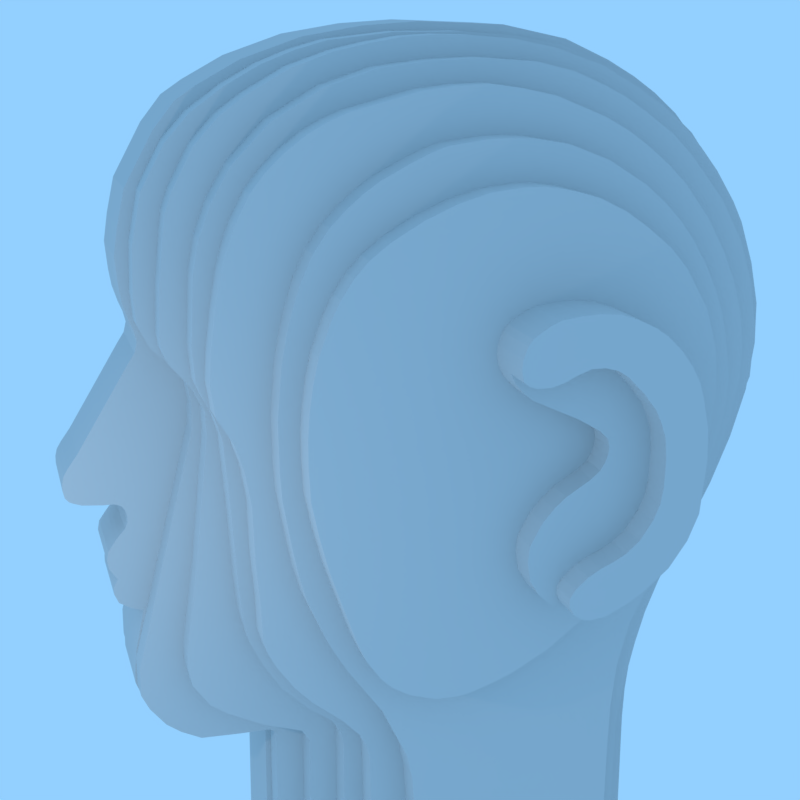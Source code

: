 # Source: head.blend  (saved by Blender 2.79.0; exported with 4.5.12 LTS)
import bpy
from mathutils import Matrix  # noqa: F401  (used for matrix-valued properties, if any)

bpy.ops.wm.read_factory_settings(use_empty=True)
scene = bpy.context.scene
scene.name = 'Scene'

# ---- collections
col_collection_1 = bpy.data.collections.new('Collection 1'); scene.collection.children.link(col_collection_1)

# ---- materials (node trees are filled in below, after node groups)
mat_material = bpy.data.materials.new('Material')
mat_material.alpha_threshold = 0.0
mat_material.use_transparent_shadow = False
mat_material.diffuse_color = (0.6038, 0.6038, 0.6038, 1.0)
mat_material.roughness = 0.5
mat_material.specular_intensity = 1.0
mat_material.line_color = (0.0, 0.0, 0.0, 1.0)

# ---- material node trees

# ---- world
world_world = bpy.data.worlds.new('World'); scene.world = world_world
world_world.color = (0.2923, 0.6278, 1.0)
world_world.use_sun_shadow = False
world_world.sun_shadow_jitter_overblur = 0.0
world_world.cycles.sampling_method = 'MANUAL'

# ---- cameras
cam_camera_001 = bpy.data.cameras.new('Camera.001')
cam_camera_001.clip_end = 100.0
cam_camera_001.lens = 59.71
cam_camera_001.sensor_width = 32.0
cam_camera_001.sensor_height = 18.0
cam_camera_001.display_size = 2.0
cam_camera_001.lens_unit = 'FOV'
cam_camera_001.dof.focus_distance = 0.0
cam_camera_001.dof.aperture_fstop = 128.0
cam_camera_001.dof.aperture_blades = 6

# ---- lights
light_lamp_001 = bpy.data.lights.new('Lamp.001', 'POINT')
light_lamp_001.transmission_factor = 0.0
light_lamp_001.cutoff_distance = 30.0
light_lamp_001.energy = 100.0
light_lamp_001.shadow_buffer_clip_start = 1.001
light_lamp_001.shadow_soft_size = 0.1
light_lamp_001.shadow_maximum_resolution = 0.006
light_lamp_001.use_absolute_resolution = True
light_lamp = bpy.data.lights.new('Lamp', 'POINT')
light_lamp.transmission_factor = 0.0
light_lamp.cutoff_distance = 30.0
light_lamp.energy = 100.0
light_lamp.shadow_buffer_clip_start = 1.001
light_lamp.shadow_soft_size = 0.1
light_lamp.shadow_maximum_resolution = 0.006
light_lamp.use_absolute_resolution = True

# ---- meshes
me_cube = bpy.data.meshes.new('Cube')
me_cube.from_pydata([(-3.384e-16, -3.0, 4.0), (-3.384e-16, -4.14, 0.0), (3.214e-15, 2.8, 4.28), (-3.384e-16, 2.7, -5.0), (0.54, 2.8, 4.28), (0.54, -3.0, 4.0), (0.54, -4.14, 0.0), (0.54, 2.7, -5.0), (0.54, 2.711, 4.2), (0.54, -2.66, 4.2), (0.54, -1.979, -2.96), (0.54, 2.5, -3.5), (0.9, 2.711, 4.2), (0.9, -2.66, 4.2), (0.9, -1.979, -2.96), (0.9, 2.5, -3.5), (0.9, 2.79, 4.0), (0.9, -3.03, 3.0), (0.9, -1.58, -5.0), (0.9, 2.37, -5.0), (1.26, 2.79, 4.0), (1.26, -3.03, 3.0), (1.26, -1.58, -5.0), (1.26, 2.37, -5.0), (1.26, 2.2, 4.15), (1.26, -1.95, 4.15), (1.26, -1.26, -5.0), (1.26, 2.12, -5.0), (1.62, 2.2, 4.15), (1.62, -1.95, 4.15), (1.62, -1.26, -5.0), (1.62, 2.12, -5.0), (1.62, 1.55, 4.15), (1.62, -2.09, 3.68), (1.62, -1.01, -5.0), (1.62, 1.93, -5.0), (1.98, 1.55, 4.15), (1.98, -2.09, 3.68), (1.98, -1.01, -5.0), (1.98, 1.93, -5.0), (1.98, 2.3, 3.07), (1.98, -0.3, 3.93), (1.98, -0.56, -5.0), (1.98, 1.67, -5.0), (2.34, 2.3, 3.07), (2.34, -0.3, 3.93), (2.34, -0.56, -5.0), (2.34, 1.67, -5.0), (2.34, 1.75, 3.08), (2.34, -1.0, 3.05), (2.34, -1.53, -0.7), (2.34, 1.9, -0.5), (2.7, 1.75, 3.08), (2.7, -1.0, 3.05), (2.7, -1.53, -0.7), (2.7, 1.9, -0.5), (2.7, 1.67, 2.1), (2.7, 0.52, 2.33), (2.7, 0.37, -0.3), (2.7, 1.8, -0.39), (3.06, 0.37, -0.3), (3.06, 1.8, -0.39), (-3.384e-16, -1.97, -5.0), (0.54, -1.97, -5.0), (-3.384e-16, -3.26, -2.7), (0.54, -3.26, -2.7), (-3.384e-16, -3.49, -0.2), (0.54, -3.49, -0.2), (3.214e-15, -2.03, -2.97), (0.54, -2.03, -2.97), (0.54, -1.9, -5.0), (0.9, -1.9, -5.0), (0.54, -2.78, -2.95), (0.9, -2.78, -2.95), (0.54, -3.45, -2.0), (0.9, -3.45, -2.0), (0.54, -2.75, 1.075), (0.9, -2.75, 1.075), (0.54, -2.9, 1.47), (0.9, -2.9, 1.47), (0.54, -3.33, 2.3), (0.9, -3.33, 2.3), (0.54, 0.3, 5.0), (0.9, 0.3, 5.0), (0.54, -1.18, 4.92), (0.9, -1.18, 4.92), (0.54, -1.9, 4.68), (0.9, -1.9, 4.68), (0.54, -3.2, 3.4), (0.9, -3.2, 3.4), (0.54, -2.93, 3.9), (0.9, -2.93, 3.9), (0.54, -2.28, 4.47), (0.9, -2.28, 4.47), (0.54, -3.31, 2.85), (0.9, -3.31, 2.85), (0.54, -3.3, 1.98), (0.9, -3.3, 1.98), (0.54, -2.8, 1.338), (0.9, -2.8, 1.338), (0.54, -3.17, 1.72), (0.9, -3.17, 1.72), (0.54, -2.76, 0.78), (0.9, -2.76, 0.78), (0.54, -3.36, -2.5), (0.9, -3.36, -2.5), (0.54, -3.18, -2.72), (0.9, -3.18, -2.72), (0.54, -3.45, -2.32), (0.9, -3.45, -2.32), (0.54, -3.01, -2.84), (0.9, -3.01, -2.84), (0.54, -2.34, -2.96), (0.9, -2.34, -2.96), (0.54, -1.927, -2.989), (0.9, -1.927, -2.989), (0.54, -1.9, -3.04), (0.9, -1.9, -3.04), (0.54, 2.5, -5.0), (0.8974, 2.5, -5.0), (0.54, 2.77, -1.9), (0.9, 2.77, -1.9), (0.54, 3.4, -0.6), (0.9, 3.4, -0.6), (0.54, 3.94, 0.8), (0.9, 3.94, 0.8), (0.54, 3.86, 2.59), (0.9, 3.86, 2.59), (0.54, 3.52, 3.3), (0.9, 3.52, 3.3), (0.54, 1.5, 4.84), (0.9, 1.5, 4.84), (0.54, -1.54, 4.82), (0.9, -1.54, 4.82), (0.54, -0.44, 5.0), (0.9, -0.44, 5.0), (0.54, 0.925, 4.95), (0.9, 0.925, 4.95), (0.54, 2.15, 4.57), (0.9, 2.15, 4.57), (0.54, 3.11, 3.85), (0.9, 3.11, 3.85), (0.54, 3.71, 2.94), (0.9, 3.71, 2.94), (0.54, 4.01, 1.5), (0.9, 4.01, 1.5), (0.54, 3.98, 2.02), (0.9, 3.98, 2.02), (0.54, 3.06, -1.25), (0.9, 3.06, -1.25), (0.54, 3.675, 5.96e-08), (0.9, 3.675, 5.96e-08), (0.54, 3.82, 0.4), (0.9, 3.82, 0.4), (0.54, 2.93, -1.5), (0.9, 2.93, -1.5), (0.54, 2.64, -2.3), (0.9, 2.64, -2.3), (0.54, 2.54, -2.9), (0.9, 2.54, -2.9), (-3.384e-16, 3.8, 0.035), (0.54, 3.8, 0.035), (-3.384e-16, 2.76, -2.482), (0.54, 2.76, -2.482), (-3.384e-16, 2.7, -3.741), (0.54, 2.7, -3.741), (-3.384e-16, 2.71, -3.112), (0.54, 2.71, -3.112), (-3.384e-16, 2.7, -4.371), (0.54, 2.7, -4.371), (-3.384e-16, 3.16, -1.224), (0.54, 3.16, -1.224), (-3.384e-16, 2.91, -1.853), (0.54, 2.91, -1.853), (-3.384e-16, 3.53, -0.5944), (0.54, 3.53, -0.5944), (-3.384e-16, 4.09, 1.2), (0.54, 4.09, 1.2), (-3.384e-16, 3.98, 0.6175), (0.54, 3.98, 0.6175), (-3.384e-16, 3.72, 3.135), (0.54, 3.72, 3.135), (-3.384e-16, 4.03, 2.168), (0.54, 4.03, 2.168), (-3.384e-16, 3.91, 2.651), (0.54, 3.91, 2.651), (3.214e-15, 3.35, 3.708), (0.54, 3.35, 3.708), (3.214e-15, 3.55, 3.421), (0.54, 3.55, 3.421), (-3.384e-16, 3.075, 4.04), (0.54, 3.075, 4.04), (3.214e-15, 0.92, 5.06), (0.54, 0.92, 5.06), (3.214e-15, 1.67, 4.9), (0.54, 1.67, 4.9), (3.214e-15, 2.2, 4.66), (0.54, 2.2, 4.66), (3.214e-15, 2.53, 4.47), (0.54, 2.53, 4.47), (-3.384e-16, -0.06, 5.1), (0.54, -0.06, 5.1), (-3.384e-16, -0.69, 5.06), (0.54, -0.69, 5.06), (-3.384e-16, -2.045, 4.72), (0.54, -2.045, 4.72), (-3.384e-16, -1.368, 4.95), (0.54, -1.368, 4.95), (-3.384e-16, -2.523, 4.46), (0.54, -2.523, 4.46), (-3.384e-16, -3.33, 3.4), (0.54, -3.33, 3.4), (-3.384e-16, -3.165, 3.7), (0.54, -3.165, 3.7), (-3.384e-16, -2.761, 4.3), (0.54, -2.761, 4.3), (-3.384e-16, -3.35, 1.97), (0.54, -3.35, 1.97), (-3.384e-16, -3.42, 3.0), (0.54, -3.42, 3.0), (-3.384e-16, -3.44, 2.35), (0.54, -3.44, 2.35), (-3.384e-16, -3.47, 2.675), (0.54, -3.47, 2.675), (-3.384e-16, -3.68, 0.985), (0.54, -3.68, 0.985), (-3.384e-16, -3.38, 1.478), (0.54, -3.38, 1.478), (-3.384e-16, -3.27, 1.724), (0.54, -3.27, 1.724), (-3.384e-16, -3.3, 1.601), (0.54, -3.3, 1.601), (-3.384e-16, -3.3, 1.847), (0.54, -3.3, 1.847), (-3.384e-16, -3.41, 2.16), (0.54, -3.41, 2.16), (-3.384e-16, -3.98, 0.4925), (0.54, -3.98, 0.4925), (-3.384e-16, -4.09, 0.34), (0.54, -4.09, 0.34), (-3.384e-16, -4.16, 0.17), (0.54, -4.16, 0.17), (-3.384e-16, -4.14, 0.255), (0.54, -4.14, 0.255), (-3.384e-16, -4.16, 0.085), (0.54, -4.16, 0.085), (-3.384e-16, -3.96, -0.1), (0.54, -3.96, -0.1), (-3.384e-16, -3.47, -1.39), (0.54, -3.47, -1.39), (-3.384e-16, -3.73, -0.12), (0.54, -3.73, -0.12), (-3.384e-16, -4.05, -0.07), (0.54, -4.05, -0.07), (-3.384e-16, -4.095, -0.05), (0.54, -4.095, -0.05), (-3.384e-16, -3.845, -0.11), (0.54, -3.845, -0.11), (-3.384e-16, -3.61, -0.12), (0.54, -3.61, -0.12), (-3.384e-16, -3.55, -0.14), (0.54, -3.55, -0.14), (-3.384e-16, -3.52, -0.16), (0.54, -3.52, -0.16), (-3.384e-16, -3.57, -0.5), (0.54, -3.57, -0.5), (-3.384e-16, -3.47, -0.35), (0.54, -3.47, -0.35), (-3.384e-16, -3.47, -0.275), (0.54, -3.47, -0.275), (-3.384e-16, -3.5, -0.425), (0.54, -3.5, -0.425), (-3.384e-16, -3.61, -0.55), (0.54, -3.61, -0.55), (-3.384e-16, -3.7, -0.68), (0.54, -3.7, -0.68), (-3.384e-16, -3.72, -0.79), (0.54, -3.72, -0.79), (-3.384e-16, -3.66, -0.95), (0.54, -3.66, -0.95), (-3.384e-16, -3.7, -0.89), (0.54, -3.7, -0.89), (-3.384e-16, -3.61, -1.02), (0.54, -3.61, -1.02), (-3.384e-16, -3.66, -1.12), (0.54, -3.66, -1.12), (-3.384e-16, -3.66, -1.2), (0.54, -3.66, -1.2), (-3.384e-16, -3.61, -1.31), (0.54, -3.61, -1.31), (-3.384e-16, -3.34, -1.43), (0.54, -3.34, -1.43), (-3.384e-16, -3.44, -1.9), (0.54, -3.44, -1.9), (-3.384e-16, -3.47, -2.2), (0.54, -3.47, -2.2), (-3.384e-16, -3.42, -2.45), (0.54, -3.42, -2.45), (-3.384e-16, -3.47, -2.325), (0.54, -3.47, -2.325), (-3.384e-16, -3.35, -2.575), (0.54, -3.35, -2.575), (-3.384e-16, -2.99, -2.9), (0.54, -2.99, -2.9), (-3.384e-16, -2.75, -2.96), (0.54, -2.75, -2.96), (-3.384e-16, -2.303, -2.97), (0.54, -2.303, -2.97), (-3.384e-16, -1.98, -3.0), (0.54, -1.98, -3.0), (-3.384e-16, -1.96, -3.03), (0.54, -1.96, -3.03), (0.9, 0.3, 4.97), (1.26, 0.3, 4.97), (0.9, -2.68, 3.9), (1.26, -2.68, 3.9), (0.9, -1.19, 4.82), (1.26, -1.19, 4.82), (0.9, -2.12, 4.4), (1.26, -2.12, 4.4), (0.9, -2.4, 4.2), (1.26, -2.4, 4.2), (0.9, -2.92, 3.45), (1.26, -2.92, 3.45), (0.9, -3.0, 3.225), (1.26, -3.0, 3.225), (0.9, -2.65, 0.8), (1.26, -2.65, 0.8), (0.9, -3.11, 1.9), (1.26, -3.11, 1.9), (0.9, -3.09, 2.45), (1.26, -3.09, 2.45), (0.9, -2.8, 1.35), (1.26, -2.8, 1.35), (0.9, -3.03, 1.625), (1.26, -3.03, 1.625), (0.9, -3.09, 1.763), (1.26, -3.09, 1.763), (0.9, -2.66, 1.075), (1.26, -2.66, 1.075), (0.9, -2.81, -0.7), (1.26, -2.81, -0.7), (0.9, -2.11, -2.7), (1.26, -2.11, -2.7), (0.9, -1.58, -2.98), (1.26, -1.58, -2.98), (0.9, -1.67, -2.84), (1.26, -1.67, -2.84), (0.9, -2.95, -1.7), (1.26, -2.95, -1.7), (0.9, -2.52, -2.5), (1.26, -2.52, -2.5), (0.9, -2.91, -2.1), (1.26, -2.91, -2.1), (0.9, -2.95, -1.9), (1.26, -2.95, -1.9), (0.9, -2.715, -2.37), (1.26, -2.715, -2.37), (0.9, 2.38, -3.25), (1.26, 2.38, -3.25), (0.9, 2.58, -2.0), (1.26, 2.58, -2.0), (0.9, 3.89, 1.4), (1.26, 3.89, 1.4), (0.9, 2.46, -2.4), (1.26, 2.46, -2.4), (0.9, 2.4, -2.87), (1.26, 2.4, -2.87), (0.9, 3.125, -0.86), (1.26, 3.125, -0.86), (0.9, 2.8, -1.43), (1.26, 2.8, -1.43), (0.9, 2.69, -1.715), (1.26, 2.69, -1.715), (0.9, 2.96, -1.145), (1.26, 2.96, -1.145), (0.9, 3.64, 0.27), (1.26, 3.64, 0.27), (0.9, 3.41, -0.295), (1.26, 3.41, -0.295), (0.9, 3.81, 0.835), (1.26, 3.81, 0.835), (0.9, 3.27, 3.45), (1.26, 3.27, 3.45), (0.9, 3.78, 2.365), (1.26, 3.78, 2.365), (0.9, 3.88, 1.883), (1.26, 3.88, 1.883), (0.9, 3.62, 2.848), (1.26, 3.62, 2.848), (0.9, 3.7, 2.606), (1.26, 3.7, 2.606), (0.9, 3.5, 3.089), (1.26, 3.5, 3.089), (0.9, 3.05, 3.725), (1.26, 3.05, 3.725), (0.9, 2.24, 4.4), (1.26, 2.24, 4.4), (0.9, 2.55, 4.2), (1.26, 2.55, 4.2), (0.9, 1.27, 4.83), (1.26, 1.27, 4.83), (0.9, 1.84, 4.63), (1.26, 1.84, 4.63), (0.9, -0.445, 4.96), (1.26, -0.445, 4.96), (0.9, -1.655, 4.66), (1.26, -1.655, 4.66), (0.9, -0.8175, 4.9), (1.26, -0.8175, 4.9), (0.9, -0.0725, 4.98), (1.26, -0.0725, 4.98), (0.9, 0.785, 4.93), (1.26, 0.785, 4.93), (1.26, -1.26, -2.89), (1.62, -1.26, -2.89), (1.26, -1.4, -2.57), (1.62, -1.4, -2.57), (1.26, -1.64, -2.4), (1.62, -1.64, -2.4), (1.26, -1.29, -2.73), (1.62, -1.29, -2.73), (1.26, -1.52, -2.48), (1.62, -1.52, -2.48), (1.26, -1.96, -2.1), (1.62, -1.96, -2.1), (1.26, -2.16, -1.8), (1.62, -2.16, -1.8), (1.26, -2.38, -1.2), (1.62, -2.38, -1.2), (1.26, -2.42, -0.8), (1.62, -2.42, -0.8), (1.26, -2.31, -1.5), (1.62, -2.31, -1.5), (1.26, -2.48, 0.12), (1.62, -2.48, 0.12), (1.26, -2.62, 1.1), (1.62, -2.62, 1.1), (1.26, -2.79, 2.625), (1.62, -2.79, 2.625), (1.26, -2.83, 1.863), (1.62, -2.83, 1.863), (1.26, -2.8, 1.481), (1.62, -2.8, 1.481), (1.26, -2.72, 1.291), (1.62, -2.72, 1.291), (1.26, -2.52, 0.61), (1.62, -2.52, 0.61), (1.26, -2.54, 0.855), (1.62, -2.54, 0.855), (1.26, 0.3, 4.75), (1.62, 0.3, 4.75), (1.26, -2.37, 3.72), (1.62, -2.37, 3.72), (1.26, -2.58, 3.36), (1.62, -2.58, 3.36), (1.26, -2.72, 2.993), (1.62, -2.72, 2.993), (1.26, -0.825, 4.66), (1.62, -0.825, 4.66), (1.26, -1.388, 4.48), (1.62, -1.388, 4.48), (1.26, -0.2625, 4.73), (1.62, -0.2625, 4.73), (1.26, 2.12, -3.24), (1.62, 2.12, -3.24), (1.26, 2.28, -2.1), (1.62, 2.28, -2.1), (1.26, 2.16, -2.67), (1.62, 2.16, -2.67), (1.26, 3.19, -0.1), (1.62, 3.19, -0.1), (1.26, 2.69, -1.1), (1.62, 2.69, -1.1), (1.26, 2.44, -1.6), (1.62, 2.44, -1.6), (1.26, 3.645, 1.1), (1.62, 3.645, 1.1), (1.26, 3.59, 2.2), (1.62, 3.59, 2.2), (1.26, 3.67, 1.65), (1.62, 3.67, 1.65), (1.26, 3.16, 3.175), (1.62, 3.16, 3.175), (1.26, 3.43, 2.688), (1.62, 3.43, 2.688), (1.26, 2.77, 3.663), (1.62, 2.77, 3.663), (1.26, 2.53, 3.906), (1.62, 2.53, 3.906), (1.26, 1.69, 4.45), (1.62, 1.69, 4.45), (1.26, 1.945, 4.32), (1.62, 1.945, 4.32), (1.26, 0.94, 4.7), (1.62, 0.94, 4.7), (1.26, 1.342, 4.6), (1.62, 1.342, 4.6), (1.62, -2.29, -0.425), (1.98, -2.29, -0.425), (1.62, -1.09, -2.73), (1.98, -1.09, -2.73), (1.62, -2.09, -1.657), (1.98, -2.09, -1.657), (1.62, -2.69, 1.863), (1.98, -2.69, 1.863), (1.62, 0.295, 4.503), (1.98, 0.295, 4.503), (1.62, -1.208, 4.26), (1.98, -1.208, 4.26), (1.62, -2.56, 2.7), (1.98, -2.56, 2.7), (1.62, -1.654, 4.05), (1.98, -1.654, 4.05), (1.62, -1.17, -2.6), (1.98, -1.17, -2.6), (1.62, -1.7, -2.129), (1.98, -1.7, -2.129), (1.62, -1.36, -2.4), (1.98, -1.36, -2.4), (1.62, -1.05, -2.9), (1.98, -1.05, -2.9), (1.62, -1.895, -1.93), (1.98, -1.895, -1.93), (1.62, -2.23, -1.32), (1.98, -2.23, -1.32), (1.62, -2.25, -0.8725), (1.98, -2.25, -0.8725), (1.62, -2.18, -1.489), (1.98, -2.18, -1.489), (1.62, -2.31, 0.2), (1.98, -2.31, 0.2), (1.62, -2.38, 0.6), (1.98, -2.38, 0.6), (1.62, -2.48, 0.9), (1.98, -2.48, 0.9), (1.62, -2.66, 1.2), (1.98, -2.66, 1.2), (1.62, -2.71, 1.531), (1.98, -2.71, 1.531), (1.62, -2.7, 1.697), (1.98, -2.7, 1.697), (1.62, -2.63, 2.317), (1.98, -2.63, 2.317), (1.62, -2.4, 3.19), (1.98, -2.4, 3.19), (1.62, -2.25, 3.48), (1.98, -2.25, 3.48), (1.62, -2.49, 2.945), (1.98, -2.49, 2.945), (1.62, -1.9, 3.865), (1.98, -1.9, 3.865), (1.62, -1.431, 4.17), (1.98, -1.431, 4.17), (1.62, -0.4563, 4.45), (1.98, -0.4563, 4.45), (1.62, 2.79, -0.425), (1.98, 2.79, -0.425), (1.62, 1.96, -2.9), (1.98, 1.96, -2.9), (1.62, 2.16, -1.9), (1.98, 2.16, -1.9), (1.62, 1.93, -3.856), (1.98, 1.93, -3.856), (1.62, 2.04, -2.4), (1.98, 2.04, -2.4), (1.62, 2.42, -1.162), (1.98, 2.42, -1.162), (1.62, 2.27, -1.531), (1.98, 2.27, -1.531), (1.62, 2.61, -0.7937), (1.98, 2.61, -0.7937), (1.62, 2.51, -0.9781), (1.98, 2.51, -0.9781), (1.62, 3.0, 0.1), (1.98, 3.0, 0.1), (1.62, 3.31, 1.2), (1.98, 3.31, 1.2), (1.62, 3.2, 0.65), (1.98, 3.2, 0.65), (1.62, 3.01, 2.675), (1.98, 3.01, 2.675), (1.62, 2.52, 3.413), (1.98, 2.52, 3.413), (1.62, 2.8, 3.044), (1.98, 2.8, 3.044), (1.62, 3.27, 1.938), (1.98, 3.27, 1.938), (1.62, 3.32, 1.569), (1.98, 3.32, 1.569), (1.62, 3.17, 2.306), (1.98, 3.17, 2.306), (1.62, 2.035, 3.85), (1.98, 2.035, 3.85), (1.62, 2.3, 3.631), (1.98, 2.3, 3.631), (1.62, 1.82, 4.0), (1.98, 1.82, 4.0), (1.62, 1.0, 4.375), (1.98, 1.0, 4.375), (1.62, 0.6475, 4.453), (1.98, 0.6475, 4.453), (1.62, -0.08063, 4.492), (1.98, -0.08063, 4.492), (1.98, -1.9, -0.48), (2.34, -1.9, -0.48), (1.98, -0.72, -2.74), (2.34, -0.72, -2.74), (1.98, -0.6, -3.87), (2.34, -0.6, -3.87), (1.98, -0.64, -3.305), (2.34, -0.64, -3.305), (1.98, -0.66, -3.022), (2.34, -0.66, -3.022), (1.98, -1.4, -1.61), (2.34, -1.4, -1.61), (1.98, -0.99, -2.175), (2.34, -0.99, -2.175), (1.98, -1.7, -1.045), (2.34, -1.7, -1.045), (1.98, -1.57, -1.327), (2.34, -1.57, -1.327), (1.98, -1.82, -0.7625), (2.34, -1.82, -0.7625), (1.98, -2.04, 1.78), (2.34, -2.04, 1.78), (1.98, -2.08, 0.65), (2.34, -2.08, 0.65), (1.98, -2.01, 0.085), (2.34, -2.01, 0.085), (1.98, -1.96, -0.1975), (2.34, -1.96, -0.1975), (1.98, -2.06, 0.3675), (2.34, -2.06, 0.3675), (1.98, -2.09, 1.215), (2.34, -2.09, 1.215), (1.98, -1.7, 2.91), (2.34, -1.7, 2.91), (1.98, -1.0, 3.61), (2.34, -1.0, 3.61), (1.98, -1.92, 2.345), (2.34, -1.92, 2.345), (1.98, -1.99, 2.063), (2.34, -1.99, 2.063), (1.98, -1.83, 2.628), (2.34, -1.83, 2.628), (1.98, -1.35, 3.34), (2.34, -1.35, 3.34), (1.98, -1.525, 3.16), (2.34, -1.525, 3.16), (1.98, -0.65, 3.79), (2.34, -0.65, 3.79), (1.98, -1.175, 3.49), (2.34, -1.175, 3.49), (1.98, -0.475, 3.87), (2.34, -0.475, 3.87), (1.98, 0.6, 3.98), (2.34, 0.6, 3.98), (1.98, 1.45, 3.74), (2.34, 1.45, 3.74), (1.98, 1.875, 3.474), (2.34, 1.875, 3.474), (1.98, 2.108, 3.272), (2.34, 2.108, 3.272), (1.98, 1.025, 3.907), (2.34, 1.025, 3.907), (1.98, 0.15, 3.99), (2.34, 0.15, 3.99), (1.98, 0.375, 3.993), (2.34, 0.375, 3.993), (1.98, 2.16, -0.965), (2.34, 2.16, -0.965), (1.98, 2.96, 1.053), (2.34, 2.96, 1.053), (1.98, 2.84, 2.061), (2.34, 2.84, 2.061), (1.98, 2.63, 2.566), (2.34, 2.63, 2.566), (1.98, 2.47, 2.84), (2.34, 2.47, 2.84), (1.98, 2.75, 2.313), (2.34, 2.75, 2.313), (1.98, 2.94, 1.557), (2.34, 2.94, 1.557), (1.98, 2.9, 1.809), (2.34, 2.9, 1.809), (1.98, 2.97, 1.305), (2.34, 2.97, 1.305), (1.98, 2.67, 0.04375), (2.34, 2.67, 0.04375), (1.98, 2.85, 0.5481), (2.34, 2.85, 0.5481), (1.98, 2.92, 0.8003), (2.34, 2.92, 0.8003), (1.98, 2.76, 0.2959), (2.34, 2.76, 0.2959), (1.98, 1.69, -2.982), (2.34, 1.69, -2.982), (1.98, 1.67, -3.991), (2.34, 1.67, -3.991), (1.98, 1.77, -1.974), (2.34, 1.77, -1.974), (1.98, 1.71, -2.478), (2.34, 1.71, -2.478), (1.98, 1.91, -1.469), (2.34, 1.91, -1.469), (1.98, 2.43, -0.4606), (2.34, 2.43, -0.4606), (2.34, 0.375, -1.71), (2.7, 0.375, -1.71), (2.34, 0.375, 3.54), (2.7, 0.375, 3.54), (2.34, 2.63, 1.29), (2.7, 2.63, 1.29), (2.34, -1.86, 0.83), (2.7, -1.86, 0.83), (2.7, -1.11, -1.6), (2.34, -1.11, -1.6), (2.7, -0.8, -1.82), (2.34, -0.8, -1.82), (2.7, -0.99, -1.71), (2.34, -0.99, -1.71), (2.7, -0.5, -1.91), (2.34, -0.5, -1.91), (2.7, -0.0625, -1.87), (2.34, -0.0625, -1.87), (2.7, -0.2813, -1.91), (2.34, -0.2813, -1.91), (2.7, -0.1719, -1.9), (2.34, -0.1719, -1.9), (2.7, 0.1562, -1.8), (2.34, 0.1562, -1.8), (2.34, 1.137, -1.21), (2.7, 1.137, -1.21), (2.34, 0.7562, -1.5), (2.7, 0.7562, -1.5), (2.34, 1.519, -0.88), (2.7, 1.519, -0.88), (2.34, 2.44, 0.395), (2.7, 2.44, 0.395), (2.34, 2.21, -0.0525), (2.7, 2.21, -0.0525), (2.34, 1.7, -0.69), (2.7, 1.7, -0.69), (2.34, 2.58, 0.8425), (2.7, 2.58, 0.8425), (2.34, 2.47, 2.185), (2.7, 2.47, 2.185), (2.34, 2.6, 1.738), (2.7, 2.6, 1.738), (2.34, 1.21, 3.4), (2.7, 1.21, 3.4), (2.34, 2.21, 2.633), (2.7, 2.21, 2.633), (2.34, 2.02, 2.856), (2.7, 2.02, 2.856), (2.34, 1.5, 3.255), (2.7, 1.5, 3.255), (2.34, 0.7925, 3.51), (2.7, 0.7925, 3.51), (2.34, 0.5838, 3.54), (2.7, 0.5838, 3.54), (2.34, 1.001, 3.46), (2.7, 1.001, 3.46), (2.34, -0.3125, 3.4), (2.7, -0.3125, 3.4), (2.34, 0.03125, 3.5), (2.7, 0.03125, 3.5), (2.34, -0.6563, 3.25), (2.7, -0.6563, 3.25), (2.34, -1.74, 1.94), (2.7, -1.74, 1.94), (2.34, -1.37, 2.71), (2.7, -1.37, 2.71), (2.34, -1.61, 2.3), (2.7, -1.61, 2.3), (2.34, -1.51, 2.505), (2.7, -1.51, 2.505), (2.34, -1.22, 2.88), (2.7, -1.22, 2.88), (2.34, -1.84, 1.385), (2.7, -1.84, 1.385), (2.34, -1.86, 1.108), (2.7, -1.86, 1.108), (2.34, -1.8, 1.663), (2.7, -1.8, 1.663), (2.34, -1.76, 0.065), (2.7, -1.76, 0.065), (2.34, -1.84, 0.4475), (2.7, -1.84, 0.4475), (2.34, -1.66, -0.3175), (2.7, -1.66, -0.3175), (2.7, -1.37, -1.15), (2.34, -1.37, -1.15), (2.7, -1.27, -1.375), (2.34, -1.27, -1.375), (2.7, 2.18, 0.75), (3.06, 2.18, 0.75), (2.7, 1.1, -0.85), (3.06, 1.1, -0.85), (2.7, 1.52, -0.625), (2.7, 0.5, -0.68), (3.06, 0.5, -0.68), (2.7, 1.14, 1.05), (3.06, 1.14, 1.05), (2.7, 0.57, 1.35), (3.06, 0.57, 1.35), (2.7, 0.285, 1.52), (3.06, 0.285, 1.52), (2.7, 0.13, 1.96), (3.06, 0.13, 1.96), (2.7, 1.36, 2.28), (3.06, 1.36, 2.28), (2.7, 2.1, 1.425), (3.06, 2.1, 1.425), (2.7, 2.17, 1.088), (3.06, 2.17, 1.088), (2.7, 2.12, 0.18), (3.06, 2.12, 0.18), (2.7, 2.0, -0.105), (3.06, 2.0, -0.105), (2.7, 1.33, -0.7425), (3.06, 1.33, -0.7425), (2.7, 0.825, -0.87), (3.06, 0.825, -0.87), (2.7, 0.9625, -0.88), (2.7, 0.63, -0.8), (3.06, 0.63, -0.8), (2.7, 0.4, -0.515), (3.06, 0.4, -0.515), (2.7, 0.78, 0.375), (3.06, 0.78, 0.375), (2.7, 0.48, 0.0375), (3.06, 0.48, 0.0375), (2.7, 0.39, -0.1312), (3.06, 0.39, -0.1313), (2.7, 0.65, 0.26), (3.06, 0.65, 0.26), (2.7, 0.53, 0.1219), (3.06, 0.53, 0.1219), (2.7, 1.2, 0.7125), (3.06, 1.2, 0.7125), (2.7, 1.05, 0.5438), (3.06, 1.05, 0.5438), (2.7, 1.15, 0.6281), (3.06, 1.15, 0.6281), (2.7, 1.24, 0.8813), (3.06, 1.24, 0.8813), (2.7, 1.23, 0.7969), (3.06, 1.23, 0.7969), (2.7, 1.22, 0.9656), (3.06, 1.22, 0.9656), (2.7, 0.89, 1.2), (3.06, 0.89, 1.2), (2.7, 0.39, 1.435), (3.06, 0.39, 1.435), (2.7, 0.14, 1.74), (3.06, 0.14, 1.74), (2.7, 0.19, 1.63), (3.06, 0.19, 1.63), (2.7, 0.12, 1.85), (3.06, 0.12, 1.85), (2.7, 0.325, 2.23), (2.7, 0.18, 2.095), (3.06, 0.18, 2.095), (2.7, 0.23, 2.163), (3.06, 0.23, 2.163), (2.7, 0.42, 2.285), (2.7, 0.94, 2.37), (2.7, 0.73, 2.36), (2.7, 1.15, 2.35), (2.7, 1.96, 1.763), (2.7, 2.05, 1.594), (3.06, 2.05, 1.594), (2.7, 1.84, 1.931), (2.7, 1.54, 2.19), (3.06, 1.54, 2.19), (3.06, 1.67, 2.1), (3.06, 0.52, 2.33), (3.06, 1.52, -0.625), (3.06, 1.69, 1.05), (3.06, 1.57, 1.35), (3.06, 1.44, 1.52), (3.06, 0.9625, -0.88), (3.42, 1.6, 0.1625), (3.06, 1.31, -0.175), (3.42, 1.31, -0.175), (3.06, 1.7, 0.5), (3.06, 1.71, 0.82), (3.06, 1.71, 0.73), (3.06, 1.7, 0.9656), (3.06, 1.64, 1.2), (3.06, 1.5, 1.435), (3.06, 1.33, 1.63), (3.06, 0.325, 2.23), (3.06, 0.42, 2.285), (3.06, 0.94, 2.37), (3.06, 0.73, 2.36), (3.06, 1.96, 1.763), (3.06, 1.84, 1.931), (3.42, 1.67, 2.1), (3.42, 0.52, 2.33), (3.42, 1.8, -0.39), (3.42, 2.18, 0.75), (3.42, 1.1, -0.85), (3.42, 1.52, -0.625), (3.42, 1.69, 1.05), (3.42, 1.57, 1.35), (3.42, 1.44, 1.52), (3.42, 0.13, 1.96), (3.42, 1.36, 2.28), (3.42, 2.1, 1.425), (3.42, 2.17, 1.088), (3.42, 2.12, 0.18), (3.42, 2.0, -0.105), (3.42, 1.33, -0.7425), (3.42, 1.67, 0.3312), (3.06, 1.67, 0.3312), (3.06, 1.6, 0.1625), (3.42, 1.7, 0.5), (3.42, 1.71, 0.82), (3.42, 1.71, 0.73), (3.42, 1.7, 0.9656), (3.42, 1.64, 1.2), (3.42, 1.5, 1.435), (3.42, 0.14, 1.74), (3.42, 1.33, 1.63), (3.42, 0.12, 1.85), (3.42, 0.325, 2.23), (3.42, 0.18, 2.095), (3.42, 0.23, 2.163), (3.42, 0.42, 2.285), (3.42, 0.94, 2.37), (3.42, 0.73, 2.36), (3.42, 1.96, 1.763), (3.42, 2.05, 1.594), (3.42, 1.84, 1.931), (3.42, 1.54, 2.19), (3.06, 1.15, 2.35), (3.42, 1.15, 2.35), (3.06, 0.715, 1.77), (3.42, 0.715, 1.77), (3.06, 0.4275, 1.66), (3.42, 0.4275, 1.66), (3.06, 0.2838, 1.66), (3.42, 0.2838, 1.66), (3.06, 0.2, 1.69), (3.42, 0.2, 1.69), (3.06, 0.5713, 1.7), (3.42, 0.5713, 1.7), (3.06, 1.003, 1.82), (3.42, 1.003, 1.82), (3.06, 0.8588, 1.82), (3.42, 0.8588, 1.82), (3.06, 1.146, 1.78), (3.42, 1.146, 1.78), (3.06, 1.26, 1.705), (3.42, 1.26, 1.705), (3.42, 1.455, -0.05), (3.06, 1.455, -0.05), (3.42, 0.76, -0.5125), (3.06, 0.76, -0.5125), (3.42, 1.035, -0.31), (3.06, 1.035, -0.31), (3.42, 0.8975, -0.39), (3.06, 0.8975, -0.39), (3.42, 1.173, -0.25), (3.06, 1.173, -0.25), (3.42, 0.93, -0.87), (3.06, 0.93, -0.87), (3.42, 0.7, -0.6963), (3.06, 0.7, -0.6963), (3.42, 0.75, -0.7881), (3.06, 0.75, -0.7881), (3.42, 0.84, -0.85), (3.06, 0.84, -0.85), (3.42, 0.7, -0.6044), (3.06, 0.7, -0.6044), (2.34, -1.84, 0.4475)], [], [(62, 3, 7, 63), (214, 0, 5, 215), (190, 2, 4, 191), (244, 1, 6, 245), (140, 8, 12, 141), (112, 10, 14, 113), (118, 11, 15, 119), (92, 9, 13, 93), (394, 16, 20, 395), (344, 18, 22, 345), (18, 19, 23, 22), (324, 17, 21, 325), (26, 27, 31, 30), (22, 23, 27, 26), (460, 25, 29, 461), (488, 24, 28, 489), (414, 26, 30, 415), (34, 35, 39, 38), (30, 31, 35, 34), (38, 39, 43, 42), (550, 33, 37, 551), (596, 32, 36, 597), (520, 34, 38, 521), (678, 40, 44, 679), (608, 42, 46, 609), (42, 43, 47, 46), (666, 41, 45, 667), (49, 53, 769, 768), (731, 708, 709, 730), (817, 796, 797, 818), (754, 48, 52, 755), (790, 50, 54, 791), (742, 51, 55, 743), (800, 59, 61, 879), (825, 798, 799, 883), (869, 57, 878, 897), (874, 56, 877, 899), (834, 58, 60, 835), (310, 62, 63, 311), (300, 64, 65, 301), (262, 66, 67, 263), (306, 68, 69, 307), (116, 70, 71, 117), (110, 72, 73, 111), (102, 74, 75, 103), (98, 76, 77, 99), (100, 78, 79, 101), (94, 80, 81, 95), (136, 82, 83, 137), (134, 84, 85, 135), (132, 86, 87, 133), (90, 88, 89, 91), (9, 90, 91, 13), (86, 92, 93, 87), (88, 94, 95, 89), (80, 96, 97, 81), (78, 98, 99, 79), (96, 100, 101, 97), (76, 102, 103, 77), (108, 104, 105, 109), (104, 106, 107, 105), (74, 108, 109, 75), (106, 110, 111, 107), (72, 112, 113, 73), (10, 114, 115, 14), (114, 116, 117, 115), (70, 118, 119, 71), (156, 120, 121, 157), (148, 122, 123, 149), (152, 124, 125, 153), (146, 126, 127, 147), (142, 128, 129, 143), (138, 130, 131, 139), (84, 132, 133, 85), (82, 134, 135, 83), (130, 136, 137, 131), (8, 138, 139, 12), (128, 140, 141, 129), (126, 142, 143, 127), (124, 144, 145, 125), (144, 146, 147, 145), (154, 148, 149, 155), (122, 150, 151, 123), (150, 152, 153, 151), (120, 154, 155, 121), (158, 156, 157, 159), (11, 158, 159, 15), (174, 160, 161, 175), (166, 162, 163, 167), (168, 164, 165, 169), (164, 166, 167, 165), (3, 168, 169, 7), (172, 170, 171, 173), (162, 172, 173, 163), (170, 174, 175, 171), (178, 176, 177, 179), (160, 178, 179, 161), (184, 180, 181, 185), (176, 182, 183, 177), (182, 184, 185, 183), (188, 186, 187, 189), (180, 188, 189, 181), (186, 190, 191, 187), (194, 192, 193, 195), (196, 194, 195, 197), (198, 196, 197, 199), (2, 198, 199, 4), (192, 200, 201, 193), (200, 202, 203, 201), (206, 204, 205, 207), (202, 206, 207, 203), (204, 208, 209, 205), (212, 210, 211, 213), (0, 212, 213, 5), (208, 214, 215, 209), (234, 216, 217, 235), (210, 218, 219, 211), (222, 220, 221, 223), (218, 222, 223, 219), (226, 224, 225, 227), (230, 226, 227, 231), (232, 228, 229, 233), (228, 230, 231, 229), (216, 232, 233, 217), (220, 234, 235, 221), (224, 236, 237, 225), (236, 238, 239, 237), (242, 240, 241, 243), (238, 242, 243, 239), (240, 244, 245, 241), (252, 246, 247, 253), (288, 248, 249, 289), (256, 250, 251, 257), (254, 252, 253, 255), (1, 254, 255, 6), (246, 256, 257, 247), (250, 258, 259, 251), (258, 260, 261, 259), (260, 262, 263, 261), (270, 264, 265, 271), (268, 266, 267, 269), (66, 268, 269, 67), (266, 270, 271, 267), (264, 272, 273, 265), (272, 274, 275, 273), (274, 276, 277, 275), (280, 278, 279, 281), (276, 280, 281, 277), (278, 282, 283, 279), (282, 284, 285, 283), (284, 286, 287, 285), (286, 288, 289, 287), (248, 290, 291, 249), (290, 292, 293, 291), (292, 294, 295, 293), (298, 296, 297, 299), (294, 298, 299, 295), (296, 300, 301, 297), (64, 302, 303, 65), (302, 304, 305, 303), (304, 306, 307, 305), (68, 308, 309, 69), (308, 310, 311, 309), (412, 312, 313, 413), (320, 314, 315, 321), (408, 316, 317, 409), (406, 318, 319, 407), (318, 320, 321, 319), (314, 322, 323, 315), (322, 324, 325, 323), (338, 326, 327, 339), (330, 328, 329, 331), (17, 330, 331, 21), (334, 332, 333, 335), (336, 334, 335, 337), (328, 336, 337, 329), (332, 338, 339, 333), (326, 340, 341, 327), (350, 342, 343, 351), (346, 344, 345, 347), (342, 346, 347, 343), (340, 348, 349, 341), (356, 350, 351, 357), (354, 352, 353, 355), (348, 354, 355, 349), (352, 356, 357, 353), (19, 358, 359, 23), (364, 360, 361, 365), (380, 362, 363, 381), (366, 364, 365, 367), (358, 366, 367, 359), (374, 368, 369, 375), (372, 370, 371, 373), (360, 372, 373, 361), (370, 374, 375, 371), (378, 376, 377, 379), (368, 378, 379, 369), (376, 380, 381, 377), (392, 382, 383, 393), (386, 384, 385, 387), (362, 386, 387, 363), (390, 388, 389, 391), (384, 390, 391, 385), (388, 392, 393, 389), (382, 394, 395, 383), (398, 396, 397, 399), (16, 398, 399, 20), (402, 400, 401, 403), (396, 402, 403, 397), (410, 404, 405, 411), (316, 406, 407, 317), (404, 408, 409, 405), (312, 410, 411, 313), (400, 412, 413, 401), (420, 414, 415, 421), (422, 416, 417, 423), (424, 418, 419, 425), (416, 420, 421, 417), (418, 422, 423, 419), (426, 424, 425, 427), (432, 426, 427, 433), (430, 428, 429, 431), (434, 430, 431, 435), (428, 432, 433, 429), (446, 434, 435, 447), (444, 436, 437, 445), (456, 438, 439, 457), (438, 440, 441, 439), (440, 442, 443, 441), (442, 444, 445, 443), (448, 446, 447, 449), (436, 448, 449, 437), (494, 450, 451, 495), (25, 452, 453, 29), (452, 454, 455, 453), (454, 456, 457, 455), (462, 458, 459, 463), (458, 460, 461, 459), (450, 462, 463, 451), (27, 464, 465, 31), (468, 466, 467, 469), (464, 468, 469, 465), (472, 470, 471, 473), (474, 472, 473, 475), (466, 474, 475, 467), (470, 476, 477, 471), (480, 478, 479, 481), (476, 480, 481, 477), (484, 482, 483, 485), (478, 484, 485, 479), (482, 486, 487, 483), (486, 488, 489, 487), (492, 490, 491, 493), (24, 492, 493, 28), (496, 494, 495, 497), (490, 496, 497, 491), (514, 500, 501, 515), (528, 502, 503, 529), (542, 504, 505, 543), (530, 498, 499, 531), (600, 506, 507, 601), (554, 508, 509, 555), (548, 510, 511, 549), (552, 512, 513, 553), (518, 514, 515, 519), (522, 516, 517, 523), (516, 518, 519, 517), (500, 520, 521, 501), (502, 522, 523, 503), (526, 524, 525, 527), (498, 526, 527, 499), (524, 528, 529, 525), (532, 530, 531, 533), (534, 532, 533, 535), (536, 534, 535, 537), (538, 536, 537, 539), (540, 538, 539, 541), (504, 540, 541, 505), (510, 542, 543, 511), (546, 544, 545, 547), (33, 546, 547, 37), (544, 548, 549, 545), (512, 550, 551, 513), (508, 552, 553, 509), (602, 554, 555, 603), (570, 556, 557, 571), (562, 558, 559, 563), (564, 560, 561, 565), (35, 562, 563, 39), (558, 564, 565, 559), (568, 566, 567, 569), (560, 568, 569, 561), (572, 570, 571, 573), (566, 572, 573, 567), (556, 574, 575, 557), (578, 576, 577, 579), (574, 578, 579, 575), (590, 580, 581, 591), (584, 582, 583, 585), (580, 584, 585, 581), (588, 586, 587, 589), (576, 588, 589, 577), (586, 590, 591, 587), (594, 592, 593, 595), (582, 594, 595, 583), (592, 596, 597, 593), (32, 598, 599, 36), (598, 600, 601, 599), (506, 602, 603, 507), (630, 604, 605, 631), (616, 606, 607, 617), (610, 608, 609, 611), (612, 610, 611, 613), (606, 612, 613, 607), (620, 614, 615, 621), (614, 616, 617, 615), (622, 618, 619, 623), (618, 620, 621, 619), (604, 622, 623, 605), (642, 624, 625, 643), (634, 626, 627, 635), (632, 628, 629, 633), (628, 630, 631, 629), (626, 632, 633, 627), (624, 634, 635, 625), (648, 636, 637, 649), (650, 638, 639, 651), (644, 640, 641, 645), (640, 642, 643, 641), (636, 644, 645, 637), (652, 646, 647, 653), (646, 648, 649, 647), (654, 650, 651, 655), (638, 652, 653, 639), (41, 654, 655, 45), (664, 656, 657, 665), (660, 658, 659, 661), (662, 660, 661, 663), (40, 662, 663, 44), (658, 664, 665, 659), (668, 666, 667, 669), (656, 668, 669, 657), (704, 670, 671, 705), (692, 672, 673, 693), (684, 674, 675, 685), (680, 676, 677, 681), (676, 678, 679, 677), (674, 680, 681, 675), (686, 682, 683, 687), (682, 684, 685, 683), (672, 686, 687, 673), (706, 688, 689, 707), (694, 690, 691, 695), (690, 692, 693, 691), (688, 694, 695, 689), (698, 696, 697, 699), (43, 698, 699, 47), (702, 700, 701, 703), (696, 702, 703, 697), (700, 704, 705, 701), (670, 706, 707, 671), (760, 710, 711, 761), (744, 712, 713, 745), (782, 714, 715, 783), (795, 717, 716, 794), (721, 719, 718, 720), (717, 721, 720, 716), (719, 723, 722, 718), (729, 725, 724, 728), (723, 727, 726, 722), (727, 729, 728, 726), (725, 731, 730, 724), (734, 732, 733, 735), (708, 734, 735, 709), (732, 736, 737, 733), (740, 738, 739, 741), (51, 740, 741, 55), (736, 742, 743, 737), (738, 744, 745, 739), (748, 746, 747, 749), (712, 748, 749, 713), (756, 750, 751, 757), (746, 752, 753, 747), (752, 754, 755, 753), (48, 756, 757, 52), (762, 758, 759, 763), (758, 760, 761, 759), (750, 762, 763, 751), (766, 764, 765, 767), (710, 766, 767, 711), (765, 764, 768, 769), (774, 770, 771, 775), (778, 772, 773, 779), (776, 774, 775, 777), (772, 776, 777, 773), (49, 778, 779, 53), (784, 780, 781, 785), (780, 782, 783, 781), (770, 784, 785, 771), (788, 786, 787, 789), (714, 978, 789, 715), (786, 790, 791, 787), (50, 793, 792, 54), (793, 795, 794, 792), (821, 800, 879, 822), (828, 801, 802, 829), (852, 803, 804, 853), (854, 805, 806, 855), (858, 807, 808, 859), (863, 809, 810, 864), (875, 811, 812, 876), (815, 813, 814, 816), (796, 815, 816, 797), (819, 817, 818, 820), (59, 819, 820, 61), (798, 821, 822, 799), (826, 823, 824, 827), (823, 825, 883, 824), (801, 826, 827, 802), (58, 828, 829, 60), (842, 830, 831, 843), (838, 832, 833, 839), (832, 834, 835, 833), (830, 836, 837, 831), (836, 838, 839, 837), (848, 840, 841, 849), (844, 842, 843, 845), (840, 844, 845, 841), (850, 846, 847, 851), (846, 848, 849, 847), (803, 850, 851, 804), (805, 852, 853, 806), (807, 854, 855, 808), (860, 856, 857, 861), (856, 858, 859, 857), (809, 860, 861, 810), (865, 863, 864, 866), (862, 865, 866, 894), (57, 867, 895, 878), (812, 811, 870, 938), (868, 869, 897, 896), (870, 868, 896, 938), (872, 871, 898, 873), (813, 872, 873, 814), (871, 874, 899, 898), (56, 875, 876, 877), (956, 893, 926, 957), (958, 886, 885, 959), (893, 882, 908, 926), (861, 927, 909, 810), (916, 884, 918, 917), (864, 810, 909, 929), (895, 894, 928, 931), (876, 812, 910, 937), (866, 864, 929, 930), (968, 904, 799, 969), (816, 814, 911, 912), (894, 866, 930, 928), (897, 878, 901, 933), (889, 887, 919, 921), (797, 816, 912, 903), (878, 895, 931, 901), (820, 818, 913, 914), (896, 897, 933, 932), (879, 61, 902, 905), (61, 820, 914, 902), (873, 898, 934, 935), (899, 877, 900, 936), (890, 888, 920, 922), (799, 822, 915, 904), (814, 873, 935, 911), (818, 797, 903, 913), (888, 889, 921, 920), (898, 899, 936, 934), (880, 890, 922, 906), (919, 916, 917, 887), (877, 876, 937, 900), (822, 879, 905, 915), (881, 891, 923, 907), (882, 892, 924, 908), (891, 880, 906, 923), (861, 857, 925, 927), (892, 881, 907, 924), (938, 896, 932, 939), (938, 939, 910, 812), (948, 940, 941, 949), (944, 942, 943, 945), (946, 944, 945, 947), (857, 946, 947, 925), (942, 948, 949, 943), (952, 950, 951, 953), (940, 952, 953, 941), (950, 954, 955, 951), (954, 956, 957, 955), (884, 958, 959, 918), (964, 960, 961, 965), (966, 962, 963, 967), (962, 964, 965, 963), (886, 966, 967, 885), (974, 968, 969, 975), (976, 970, 971, 977), (970, 972, 973, 971), (972, 974, 975, 973), (960, 976, 977, 961), (895, 867, 862, 894), (214, 208, 204, 206, 202, 200, 192, 194, 196, 198, 2, 190, 186, 188, 180, 184, 182, 176, 178, 160, 174, 170, 172, 162, 166, 164, 168, 3, 62, 310, 308, 68, 306, 304, 302, 64, 300, 296, 298, 294, 292, 290, 248, 288, 286, 284, 282, 278, 280, 276, 274, 272, 264, 270, 266, 268, 66, 262, 260, 258, 250, 256, 246, 252, 254, 1, 244, 240, 242, 238, 236, 224, 226, 230, 228, 232, 216, 234, 220, 222, 218, 210, 212, 0), (215, 5, 213, 211, 219, 223, 221, 235, 217, 233, 229, 231, 227, 225, 237, 239, 243, 241, 245, 6, 255, 253, 247, 257, 251, 259, 261, 263, 67, 269, 267, 271, 265, 273, 275, 277, 281, 279, 283, 285, 287, 289, 249, 291, 293, 295, 299, 297, 301, 65, 303, 305, 307, 69, 309, 311, 63, 7, 169, 165, 167, 163, 173, 171, 175, 161, 179, 177, 183, 185, 181, 189, 187, 191, 4, 199, 197, 195, 193, 201, 203, 207, 205, 209), (92, 86, 132, 84, 134, 82, 136, 130, 138, 8, 140, 128, 142, 126, 146, 144, 124, 152, 150, 122, 148, 154, 120, 156, 158, 11, 118, 70, 116, 114, 10, 112, 72, 110, 106, 104, 108, 74, 102, 76, 98, 78, 100, 96, 80, 94, 88, 90, 9), (93, 13, 91, 89, 95, 81, 97, 101, 79, 99, 77, 103, 75, 109, 105, 107, 111, 73, 113, 14, 115, 117, 71, 119, 15, 159, 157, 121, 155, 149, 123, 151, 153, 125, 145, 147, 127, 143, 129, 141, 12, 139, 131, 137, 83, 135, 85, 133, 87), (324, 322, 314, 320, 318, 406, 316, 408, 404, 410, 312, 412, 400, 402, 396, 398, 16, 394, 382, 392, 388, 390, 384, 386, 362, 380, 376, 378, 368, 374, 370, 372, 360, 364, 366, 358, 19, 18, 344, 346, 342, 350, 356, 352, 354, 348, 340, 326, 338, 332, 334, 336, 328, 330, 17), (21, 331, 329, 337, 335, 333, 339, 327, 341, 349, 355, 353, 357, 351, 343, 347, 345, 22, 26, 414, 420, 416, 422, 418, 424, 426, 432, 428, 430, 434, 446, 448, 436, 444, 442, 440, 438, 456, 454, 452, 25, 460, 458, 462, 450, 494, 496, 490, 492, 24, 488, 486, 482, 484, 478, 480, 476, 470, 472, 474, 466, 468, 464, 27, 23, 359, 367, 365, 361, 373, 371, 375, 369, 379, 377, 381, 363, 387, 385, 391, 389, 393, 383, 395, 20, 399, 397, 403, 401, 413, 313, 411, 405, 409, 317, 407, 319, 321, 315, 323, 325), (29, 453, 455, 457, 439, 441, 443, 445, 437, 449, 447, 435, 431, 429, 433, 427, 425, 419, 423, 417, 421, 415, 30, 34, 520, 500, 514, 518, 516, 522, 502, 528, 524, 526, 498, 530, 532, 534, 536, 538, 540, 504, 542, 510, 548, 544, 546, 33, 550, 512, 552, 508, 554, 602, 506, 600, 598, 32, 596, 592, 594, 582, 584, 580, 590, 586, 588, 576, 578, 574, 556, 570, 572, 566, 568, 560, 564, 558, 562, 35, 31, 465, 469, 467, 475, 473, 471, 477, 481, 479, 485, 483, 487, 489, 28, 493, 491, 497, 495, 451, 463, 459, 461), (37, 547, 545, 549, 511, 543, 505, 541, 539, 537, 535, 533, 531, 499, 527, 525, 529, 503, 523, 517, 519, 515, 501, 521, 38, 42, 608, 610, 612, 606, 616, 614, 620, 618, 622, 604, 630, 628, 632, 626, 634, 624, 642, 640, 644, 636, 648, 646, 652, 638, 650, 654, 41, 666, 668, 656, 664, 658, 660, 662, 40, 678, 676, 680, 674, 684, 682, 686, 672, 692, 690, 694, 688, 706, 670, 704, 700, 702, 696, 698, 43, 39, 563, 559, 565, 561, 569, 567, 573, 571, 557, 575, 579, 577, 589, 587, 591, 581, 585, 583, 595, 593, 597, 36, 599, 601, 507, 603, 555, 509, 553, 513, 551), (667, 45, 655, 651, 639, 653, 647, 649, 637, 645, 641, 643, 625, 635, 627, 633, 629, 631, 605, 623, 619, 621, 615, 617, 607, 613, 611, 609, 46, 47, 699, 697, 703, 701, 705, 671, 707, 689, 695, 691, 693, 673, 687, 683, 685, 675, 681, 677, 679, 44, 663, 661, 659, 665, 657, 669), (730, 709, 735, 733, 737, 743, 55, 741, 739, 745, 713, 749, 747, 753, 755, 52, 757, 751, 763, 759, 761, 711, 767, 765, 769, 53, 779, 773, 777, 775, 771, 785, 781, 783, 715, 789, 787, 791, 54, 792, 794, 716, 720, 718, 722, 726, 728, 724), (869, 868, 870, 811, 875, 56, 874, 871, 872, 813, 815, 796, 817, 819, 59, 800, 821, 798, 825, 823, 826, 801, 828, 58, 834, 832, 838, 836, 830, 842, 844, 840, 848, 846, 850, 803, 852, 805, 854, 807, 858, 856, 860, 809, 863, 865, 862, 867, 57), (60, 829, 802, 827, 824, 883, 799, 969, 975, 973, 971, 977, 961, 965, 963, 967, 885, 959, 918, 917, 887, 889, 888, 890, 880, 891, 881, 892, 882, 893, 956, 954, 950, 952, 940, 948, 942, 944, 946, 857, 859, 808, 855, 806, 853, 804, 851, 847, 849, 841, 845, 843, 831, 837, 839, 833, 835), (968, 974, 972, 970, 976, 960, 964, 962, 966, 886, 958, 884, 916, 919, 921, 920, 922, 906, 923, 907, 924, 908, 926, 957, 955, 951, 953, 941, 949, 943, 945, 947, 925, 927, 909, 929, 930, 928, 931, 901, 933, 932, 939, 910, 937, 900, 936, 934, 935, 911, 912, 903, 913, 914, 902, 905, 915, 904)])
me_cube.materials.append(mat_material)
me_cube.use_remesh_preserve_volume = False
me_cube.use_remesh_preserve_attributes = False
me_cube.use_mirror_vertex_groups = False
me_cube.update()

# ---- objects
ob_lamp_001 = bpy.data.objects.new('Lamp.001', light_lamp_001)
ob_cube = bpy.data.objects.new('Cube', me_cube)
ob_camera_001 = bpy.data.objects.new('Camera.001', cam_camera_001)
ob_lamp = bpy.data.objects.new('Lamp', light_lamp)

# ---- transforms, parenting, visibility, modifiers, constraints
ob_lamp_001.location = (-2.0, -8.0, 5.0)
ob_lamp_001.rotation_euler = (0.6503, 0.05522, 1.866)
ob_lamp_001.lock_rotations_4d = False
ob_lamp_001.empty_display_type = 'ARROWS'
ob_lamp_001.color = (0.0, 0.0, 0.0, 0.0)
ob_lamp_001.hide_render = True
ob_lamp_001.lineart.crease_threshold = 0.0
ob_cube.location = (0.0, -0.5, 5.0)
ob_cube.lock_rotations_4d = False
ob_cube.empty_display_type = 'ARROWS'
ob_cube.lineart.crease_threshold = 0.0
_m = ob_cube.modifiers.new('Mirror', 'MIRROR')
ob_camera_001.location = (16.59, -5.49, 10.44)
ob_camera_001.rotation_euler = (1.302, -2.657e-05, 1.285)
ob_camera_001.lineart.crease_threshold = 0.0
ob_lamp.location = (4.076, -6.0, 5.0)
ob_lamp.rotation_euler = (0.6503, 0.05522, 1.866)
ob_lamp.lock_rotations_4d = False
ob_lamp.empty_display_type = 'ARROWS'
ob_lamp.color = (0.0, 0.0, 0.0, 0.0)
ob_lamp.lineart.crease_threshold = 0.0
cam_camera_001.dof.focus_object = ob_cube

# ---- collection membership
col_collection_1.objects.link(ob_lamp_001)
col_collection_1.objects.link(ob_cube)
col_collection_1.objects.link(ob_camera_001)
col_collection_1.objects.link(ob_lamp)

# ---- scene / render settings (as saved in the file)
scene.camera = ob_camera_001
scene.frame_start = 0; scene.frame_end = 250; scene.frame_set(0)
scene.render.engine = 'BLENDER_EEVEE_NEXT'
scene.render.resolution_x = 1000
scene.render.resolution_y = 1000
scene.render.dither_intensity = 0.0
scene.cycles.use_denoising = False
scene.cycles.samples = 128
scene.cycles.sampling_pattern = 'TABULATED_SOBOL'
scene.cycles.use_adaptive_sampling = False
scene.cycles.use_light_tree = False
scene.cycles.blur_glossy = 0.0
scene.cycles.sample_clamp_indirect = 0.0
scene.view_settings.view_transform = 'Standard'
bpy.context.view_layer.update()
